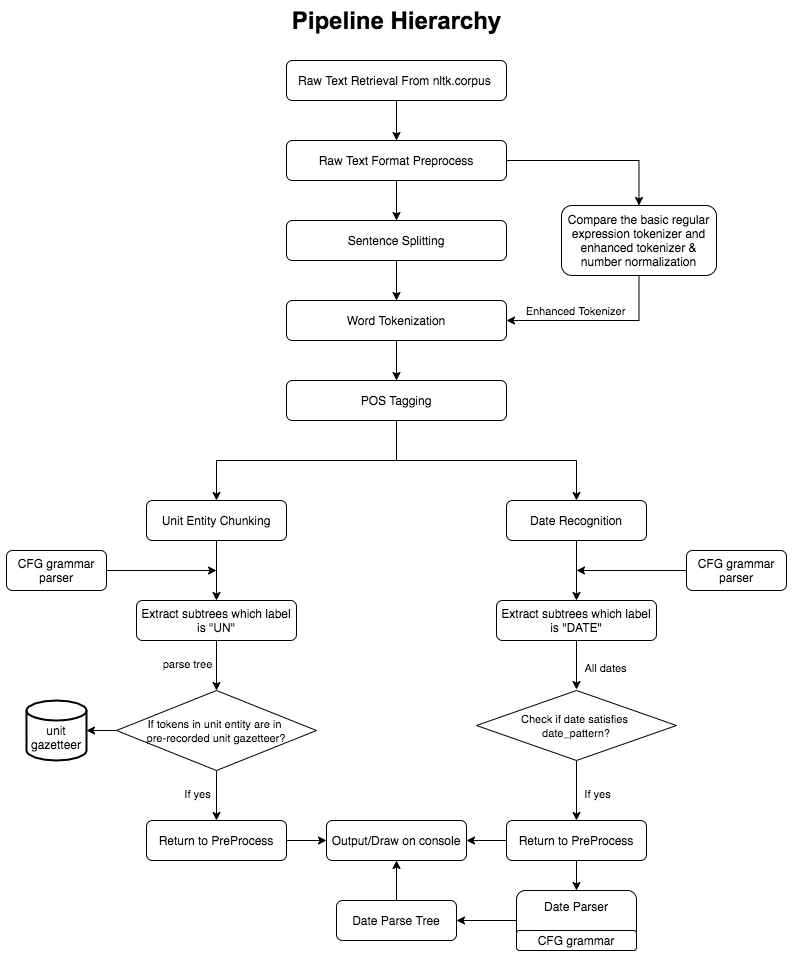

The diagram above was exported from draw.io. Its source (the exported page's mxGraphModel, read from the mxfile embedded in the PNG):
<mxGraphModel dx="888" dy="518" grid="1" gridSize="10" guides="1" tooltips="1" connect="1" arrows="1" fold="1" page="1" pageScale="1" pageWidth="850" pageHeight="1100" math="0" shadow="0">
  <root>
    <mxCell id="0" />
    <mxCell id="1" parent="0" />
    <mxCell id="OO6PpX95IPWKGo69Ho4s-6" style="edgeStyle=orthogonalEdgeStyle;rounded=0;orthogonalLoop=1;jettySize=auto;html=1;entryX=0.5;entryY=0;entryDx=0;entryDy=0;" edge="1" parent="1" source="OO6PpX95IPWKGo69Ho4s-1" target="OO6PpX95IPWKGo69Ho4s-5">
      <mxGeometry relative="1" as="geometry" />
    </mxCell>
    <mxCell id="OO6PpX95IPWKGo69Ho4s-1" value="Raw Text Retrieval From nltk.corpus&amp;nbsp;" style="rounded=1;whiteSpace=wrap;html=1;" vertex="1" parent="1">
      <mxGeometry x="300" y="80" width="220" height="40" as="geometry" />
    </mxCell>
    <mxCell id="OO6PpX95IPWKGo69Ho4s-2" value="&lt;font style=&quot;font-size: 24px&quot;&gt;&lt;b&gt;Pipeline Hierarchy&lt;/b&gt;&lt;/font&gt;" style="text;html=1;align=center;verticalAlign=middle;resizable=0;points=[];autosize=1;fontFamily=Arial;" vertex="1" parent="1">
      <mxGeometry x="300" y="30" width="220" height="20" as="geometry" />
    </mxCell>
    <mxCell id="OO6PpX95IPWKGo69Ho4s-8" style="edgeStyle=orthogonalEdgeStyle;rounded=0;orthogonalLoop=1;jettySize=auto;html=1;" edge="1" parent="1" source="OO6PpX95IPWKGo69Ho4s-5" target="OO6PpX95IPWKGo69Ho4s-7">
      <mxGeometry relative="1" as="geometry" />
    </mxCell>
    <mxCell id="OO6PpX95IPWKGo69Ho4s-10" style="edgeStyle=orthogonalEdgeStyle;rounded=0;orthogonalLoop=1;jettySize=auto;html=1;entryX=0.5;entryY=0;entryDx=0;entryDy=0;" edge="1" parent="1" source="OO6PpX95IPWKGo69Ho4s-5" target="OO6PpX95IPWKGo69Ho4s-9">
      <mxGeometry relative="1" as="geometry" />
    </mxCell>
    <mxCell id="OO6PpX95IPWKGo69Ho4s-5" value="Raw Text Format Preprocess" style="rounded=1;whiteSpace=wrap;html=1;" vertex="1" parent="1">
      <mxGeometry x="300" y="160" width="220" height="40" as="geometry" />
    </mxCell>
    <mxCell id="OO6PpX95IPWKGo69Ho4s-14" style="edgeStyle=orthogonalEdgeStyle;rounded=0;orthogonalLoop=1;jettySize=auto;html=1;entryX=1;entryY=0.5;entryDx=0;entryDy=0;exitX=0.5;exitY=1;exitDx=0;exitDy=0;" edge="1" parent="1" source="OO6PpX95IPWKGo69Ho4s-7" target="OO6PpX95IPWKGo69Ho4s-11">
      <mxGeometry relative="1" as="geometry" />
    </mxCell>
    <mxCell id="OO6PpX95IPWKGo69Ho4s-15" value="Enhanced Tokenizer" style="edgeLabel;html=1;align=center;verticalAlign=middle;resizable=0;points=[];" vertex="1" connectable="0" parent="OO6PpX95IPWKGo69Ho4s-14">
      <mxGeometry x="0.2304" y="-3" relative="1" as="geometry">
        <mxPoint y="-7" as="offset" />
      </mxGeometry>
    </mxCell>
    <mxCell id="OO6PpX95IPWKGo69Ho4s-7" value="Compare the basic regular expression tokenizer and enhanced tokenizer &amp;amp; number normalization" style="rounded=1;whiteSpace=wrap;html=1;" vertex="1" parent="1">
      <mxGeometry x="575" y="225" width="155" height="70" as="geometry" />
    </mxCell>
    <mxCell id="OO6PpX95IPWKGo69Ho4s-12" style="edgeStyle=orthogonalEdgeStyle;rounded=0;orthogonalLoop=1;jettySize=auto;html=1;entryX=0.5;entryY=0;entryDx=0;entryDy=0;" edge="1" parent="1" source="OO6PpX95IPWKGo69Ho4s-9" target="OO6PpX95IPWKGo69Ho4s-11">
      <mxGeometry relative="1" as="geometry" />
    </mxCell>
    <mxCell id="OO6PpX95IPWKGo69Ho4s-9" value="Sentence Splitting" style="rounded=1;whiteSpace=wrap;html=1;" vertex="1" parent="1">
      <mxGeometry x="300" y="240" width="220" height="40" as="geometry" />
    </mxCell>
    <mxCell id="OO6PpX95IPWKGo69Ho4s-17" style="edgeStyle=orthogonalEdgeStyle;rounded=0;orthogonalLoop=1;jettySize=auto;html=1;entryX=0.5;entryY=0;entryDx=0;entryDy=0;" edge="1" parent="1" source="OO6PpX95IPWKGo69Ho4s-11" target="OO6PpX95IPWKGo69Ho4s-16">
      <mxGeometry relative="1" as="geometry" />
    </mxCell>
    <mxCell id="OO6PpX95IPWKGo69Ho4s-11" value="Word Tokenization" style="rounded=1;whiteSpace=wrap;html=1;" vertex="1" parent="1">
      <mxGeometry x="300" y="320" width="220" height="40" as="geometry" />
    </mxCell>
    <mxCell id="OO6PpX95IPWKGo69Ho4s-19" style="edgeStyle=orthogonalEdgeStyle;rounded=0;orthogonalLoop=1;jettySize=auto;html=1;exitX=0.5;exitY=1;exitDx=0;exitDy=0;" edge="1" parent="1" source="OO6PpX95IPWKGo69Ho4s-16" target="OO6PpX95IPWKGo69Ho4s-18">
      <mxGeometry relative="1" as="geometry" />
    </mxCell>
    <mxCell id="OO6PpX95IPWKGo69Ho4s-33" style="edgeStyle=orthogonalEdgeStyle;rounded=0;orthogonalLoop=1;jettySize=auto;html=1;exitX=0.5;exitY=1;exitDx=0;exitDy=0;" edge="1" parent="1" source="OO6PpX95IPWKGo69Ho4s-16" target="OO6PpX95IPWKGo69Ho4s-32">
      <mxGeometry relative="1" as="geometry" />
    </mxCell>
    <mxCell id="OO6PpX95IPWKGo69Ho4s-16" value="POS Tagging" style="rounded=1;whiteSpace=wrap;html=1;" vertex="1" parent="1">
      <mxGeometry x="300" y="400" width="220" height="40" as="geometry" />
    </mxCell>
    <mxCell id="OO6PpX95IPWKGo69Ho4s-36" style="edgeStyle=orthogonalEdgeStyle;rounded=0;orthogonalLoop=1;jettySize=auto;html=1;entryX=0.5;entryY=0;entryDx=0;entryDy=0;" edge="1" parent="1" source="OO6PpX95IPWKGo69Ho4s-18" target="OO6PpX95IPWKGo69Ho4s-35">
      <mxGeometry relative="1" as="geometry" />
    </mxCell>
    <mxCell id="OO6PpX95IPWKGo69Ho4s-18" value="Unit Entity Chunking" style="rounded=1;whiteSpace=wrap;html=1;" vertex="1" parent="1">
      <mxGeometry x="160" y="520" width="140" height="40" as="geometry" />
    </mxCell>
    <mxCell id="OO6PpX95IPWKGo69Ho4s-20" value="&lt;br&gt;unit gazetteer" style="strokeWidth=2;html=1;shape=mxgraph.flowchart.database;whiteSpace=wrap;" vertex="1" parent="1">
      <mxGeometry x="40" y="720" width="60" height="60" as="geometry" />
    </mxCell>
    <mxCell id="OO6PpX95IPWKGo69Ho4s-38" style="edgeStyle=orthogonalEdgeStyle;rounded=0;orthogonalLoop=1;jettySize=auto;html=1;" edge="1" parent="1" source="OO6PpX95IPWKGo69Ho4s-23">
      <mxGeometry relative="1" as="geometry">
        <mxPoint x="230" y="590" as="targetPoint" />
      </mxGeometry>
    </mxCell>
    <mxCell id="OO6PpX95IPWKGo69Ho4s-23" value="CFG grammar parser" style="rounded=1;whiteSpace=wrap;html=1;" vertex="1" parent="1">
      <mxGeometry x="20" y="570" width="100" height="40" as="geometry" />
    </mxCell>
    <mxCell id="OO6PpX95IPWKGo69Ho4s-62" style="edgeStyle=orthogonalEdgeStyle;rounded=0;orthogonalLoop=1;jettySize=auto;html=1;entryX=0;entryY=0.5;entryDx=0;entryDy=0;" edge="1" parent="1" source="OO6PpX95IPWKGo69Ho4s-25" target="OO6PpX95IPWKGo69Ho4s-61">
      <mxGeometry relative="1" as="geometry" />
    </mxCell>
    <mxCell id="OO6PpX95IPWKGo69Ho4s-25" value="Return to PreProcess" style="rounded=1;whiteSpace=wrap;html=1;" vertex="1" parent="1">
      <mxGeometry x="160" y="840" width="140" height="40" as="geometry" />
    </mxCell>
    <mxCell id="OO6PpX95IPWKGo69Ho4s-51" style="edgeStyle=orthogonalEdgeStyle;rounded=0;orthogonalLoop=1;jettySize=auto;html=1;entryX=0.5;entryY=0;entryDx=0;entryDy=0;" edge="1" parent="1" source="OO6PpX95IPWKGo69Ho4s-32" target="OO6PpX95IPWKGo69Ho4s-50">
      <mxGeometry relative="1" as="geometry" />
    </mxCell>
    <mxCell id="OO6PpX95IPWKGo69Ho4s-32" value="Date Recognition" style="rounded=1;whiteSpace=wrap;html=1;" vertex="1" parent="1">
      <mxGeometry x="520" y="520" width="140" height="40" as="geometry" />
    </mxCell>
    <mxCell id="OO6PpX95IPWKGo69Ho4s-41" style="edgeStyle=orthogonalEdgeStyle;rounded=0;orthogonalLoop=1;jettySize=auto;html=1;entryX=0.5;entryY=0;entryDx=0;entryDy=0;" edge="1" parent="1" source="OO6PpX95IPWKGo69Ho4s-35" target="OO6PpX95IPWKGo69Ho4s-40">
      <mxGeometry relative="1" as="geometry" />
    </mxCell>
    <mxCell id="OO6PpX95IPWKGo69Ho4s-45" value="parse tree" style="edgeLabel;html=1;align=center;verticalAlign=middle;resizable=0;points=[];" vertex="1" connectable="0" parent="OO6PpX95IPWKGo69Ho4s-41">
      <mxGeometry x="-0.3049" y="1" relative="1" as="geometry">
        <mxPoint x="-31" y="6" as="offset" />
      </mxGeometry>
    </mxCell>
    <mxCell id="OO6PpX95IPWKGo69Ho4s-35" value="Extract subtrees which label is &quot;UN&quot;" style="rounded=1;whiteSpace=wrap;html=1;" vertex="1" parent="1">
      <mxGeometry x="150" y="620" width="160" height="40" as="geometry" />
    </mxCell>
    <mxCell id="OO6PpX95IPWKGo69Ho4s-42" value="" style="edgeStyle=orthogonalEdgeStyle;rounded=0;orthogonalLoop=1;jettySize=auto;html=1;" edge="1" parent="1" source="OO6PpX95IPWKGo69Ho4s-40" target="OO6PpX95IPWKGo69Ho4s-20">
      <mxGeometry relative="1" as="geometry" />
    </mxCell>
    <mxCell id="OO6PpX95IPWKGo69Ho4s-43" style="edgeStyle=orthogonalEdgeStyle;rounded=0;orthogonalLoop=1;jettySize=auto;html=1;entryX=0.5;entryY=0;entryDx=0;entryDy=0;" edge="1" parent="1" source="OO6PpX95IPWKGo69Ho4s-40" target="OO6PpX95IPWKGo69Ho4s-25">
      <mxGeometry relative="1" as="geometry" />
    </mxCell>
    <mxCell id="OO6PpX95IPWKGo69Ho4s-44" value="If yes" style="edgeLabel;html=1;align=center;verticalAlign=middle;resizable=0;points=[];" vertex="1" connectable="0" parent="OO6PpX95IPWKGo69Ho4s-43">
      <mxGeometry x="-0.0826" y="-1" relative="1" as="geometry">
        <mxPoint x="-19" as="offset" />
      </mxGeometry>
    </mxCell>
    <mxCell id="OO6PpX95IPWKGo69Ho4s-40" value="&lt;font style=&quot;font-size: 11px&quot;&gt;If tokens in unit entity are in &lt;br&gt;pre-recorded unit gazetteer?&lt;/font&gt;" style="rhombus;whiteSpace=wrap;html=1;" vertex="1" parent="1">
      <mxGeometry x="130" y="710" width="200" height="80" as="geometry" />
    </mxCell>
    <mxCell id="OO6PpX95IPWKGo69Ho4s-52" style="edgeStyle=orthogonalEdgeStyle;rounded=0;orthogonalLoop=1;jettySize=auto;html=1;" edge="1" parent="1" source="OO6PpX95IPWKGo69Ho4s-46">
      <mxGeometry relative="1" as="geometry">
        <mxPoint x="590" y="590" as="targetPoint" />
      </mxGeometry>
    </mxCell>
    <mxCell id="OO6PpX95IPWKGo69Ho4s-46" value="CFG grammar parser" style="rounded=1;whiteSpace=wrap;html=1;" vertex="1" parent="1">
      <mxGeometry x="700" y="570" width="100" height="40" as="geometry" />
    </mxCell>
    <mxCell id="OO6PpX95IPWKGo69Ho4s-56" style="edgeStyle=orthogonalEdgeStyle;rounded=0;orthogonalLoop=1;jettySize=auto;html=1;entryX=0.5;entryY=0;entryDx=0;entryDy=0;" edge="1" parent="1">
      <mxGeometry relative="1" as="geometry">
        <mxPoint x="590" y="659" as="sourcePoint" />
        <mxPoint x="590" y="709" as="targetPoint" />
      </mxGeometry>
    </mxCell>
    <mxCell id="OO6PpX95IPWKGo69Ho4s-57" value="All dates" style="edgeLabel;html=1;align=center;verticalAlign=middle;resizable=0;points=[];" vertex="1" connectable="0" parent="OO6PpX95IPWKGo69Ho4s-56">
      <mxGeometry x="-0.2217" y="-2" relative="1" as="geometry">
        <mxPoint x="30" y="9" as="offset" />
      </mxGeometry>
    </mxCell>
    <mxCell id="OO6PpX95IPWKGo69Ho4s-50" value="Extract subtrees which label is &quot;DATE&quot;" style="rounded=1;whiteSpace=wrap;html=1;" vertex="1" parent="1">
      <mxGeometry x="510" y="620" width="160" height="40" as="geometry" />
    </mxCell>
    <mxCell id="OO6PpX95IPWKGo69Ho4s-59" style="edgeStyle=orthogonalEdgeStyle;rounded=0;orthogonalLoop=1;jettySize=auto;html=1;entryX=0.5;entryY=0;entryDx=0;entryDy=0;" edge="1" parent="1" source="OO6PpX95IPWKGo69Ho4s-54" target="OO6PpX95IPWKGo69Ho4s-58">
      <mxGeometry relative="1" as="geometry" />
    </mxCell>
    <mxCell id="OO6PpX95IPWKGo69Ho4s-60" value="If yes" style="edgeLabel;html=1;align=center;verticalAlign=middle;resizable=0;points=[];" vertex="1" connectable="0" parent="OO6PpX95IPWKGo69Ho4s-59">
      <mxGeometry x="-0.2528" y="3" relative="1" as="geometry">
        <mxPoint x="17" y="11" as="offset" />
      </mxGeometry>
    </mxCell>
    <mxCell id="OO6PpX95IPWKGo69Ho4s-54" value="&lt;span style=&quot;font-size: 11px&quot;&gt;Check if date satisfies &lt;br&gt;date_pattern?&lt;/span&gt;" style="rhombus;whiteSpace=wrap;html=1;" vertex="1" parent="1">
      <mxGeometry x="490" y="710" width="200" height="70" as="geometry" />
    </mxCell>
    <mxCell id="OO6PpX95IPWKGo69Ho4s-63" style="edgeStyle=orthogonalEdgeStyle;rounded=0;orthogonalLoop=1;jettySize=auto;html=1;entryX=1;entryY=0.5;entryDx=0;entryDy=0;" edge="1" parent="1" source="OO6PpX95IPWKGo69Ho4s-58" target="OO6PpX95IPWKGo69Ho4s-61">
      <mxGeometry relative="1" as="geometry" />
    </mxCell>
    <mxCell id="OO6PpX95IPWKGo69Ho4s-65" style="edgeStyle=orthogonalEdgeStyle;rounded=0;orthogonalLoop=1;jettySize=auto;html=1;entryX=0.5;entryY=0;entryDx=0;entryDy=0;" edge="1" parent="1" source="OO6PpX95IPWKGo69Ho4s-58" target="OO6PpX95IPWKGo69Ho4s-64">
      <mxGeometry relative="1" as="geometry" />
    </mxCell>
    <mxCell id="OO6PpX95IPWKGo69Ho4s-58" value="Return to PreProcess" style="rounded=1;whiteSpace=wrap;html=1;" vertex="1" parent="1">
      <mxGeometry x="520" y="840" width="140" height="40" as="geometry" />
    </mxCell>
    <mxCell id="OO6PpX95IPWKGo69Ho4s-61" value="&lt;span&gt;Output/Draw on console&lt;/span&gt;" style="rounded=1;whiteSpace=wrap;html=1;" vertex="1" parent="1">
      <mxGeometry x="340" y="840" width="140" height="40" as="geometry" />
    </mxCell>
    <mxCell id="OO6PpX95IPWKGo69Ho4s-74" style="edgeStyle=orthogonalEdgeStyle;rounded=0;orthogonalLoop=1;jettySize=auto;html=1;entryX=1;entryY=0.5;entryDx=0;entryDy=0;" edge="1" parent="1" source="OO6PpX95IPWKGo69Ho4s-64" target="OO6PpX95IPWKGo69Ho4s-73">
      <mxGeometry relative="1" as="geometry" />
    </mxCell>
    <mxCell id="OO6PpX95IPWKGo69Ho4s-64" value="Date Parser&lt;br&gt;&lt;br&gt;&lt;br&gt;" style="rounded=1;whiteSpace=wrap;html=1;" vertex="1" parent="1">
      <mxGeometry x="530" y="910" width="120" height="60" as="geometry" />
    </mxCell>
    <mxCell id="OO6PpX95IPWKGo69Ho4s-66" value="CFG grammar" style="rounded=1;whiteSpace=wrap;html=1;" vertex="1" parent="1">
      <mxGeometry x="530" y="950" width="120" height="20" as="geometry" />
    </mxCell>
    <mxCell id="OO6PpX95IPWKGo69Ho4s-75" style="edgeStyle=orthogonalEdgeStyle;rounded=0;orthogonalLoop=1;jettySize=auto;html=1;entryX=0.5;entryY=1;entryDx=0;entryDy=0;" edge="1" parent="1" source="OO6PpX95IPWKGo69Ho4s-73" target="OO6PpX95IPWKGo69Ho4s-61">
      <mxGeometry relative="1" as="geometry" />
    </mxCell>
    <mxCell id="OO6PpX95IPWKGo69Ho4s-73" value="Date Parse Tree" style="rounded=1;whiteSpace=wrap;html=1;" vertex="1" parent="1">
      <mxGeometry x="350" y="920" width="120" height="40" as="geometry" />
    </mxCell>
  </root>
</mxGraphModel>